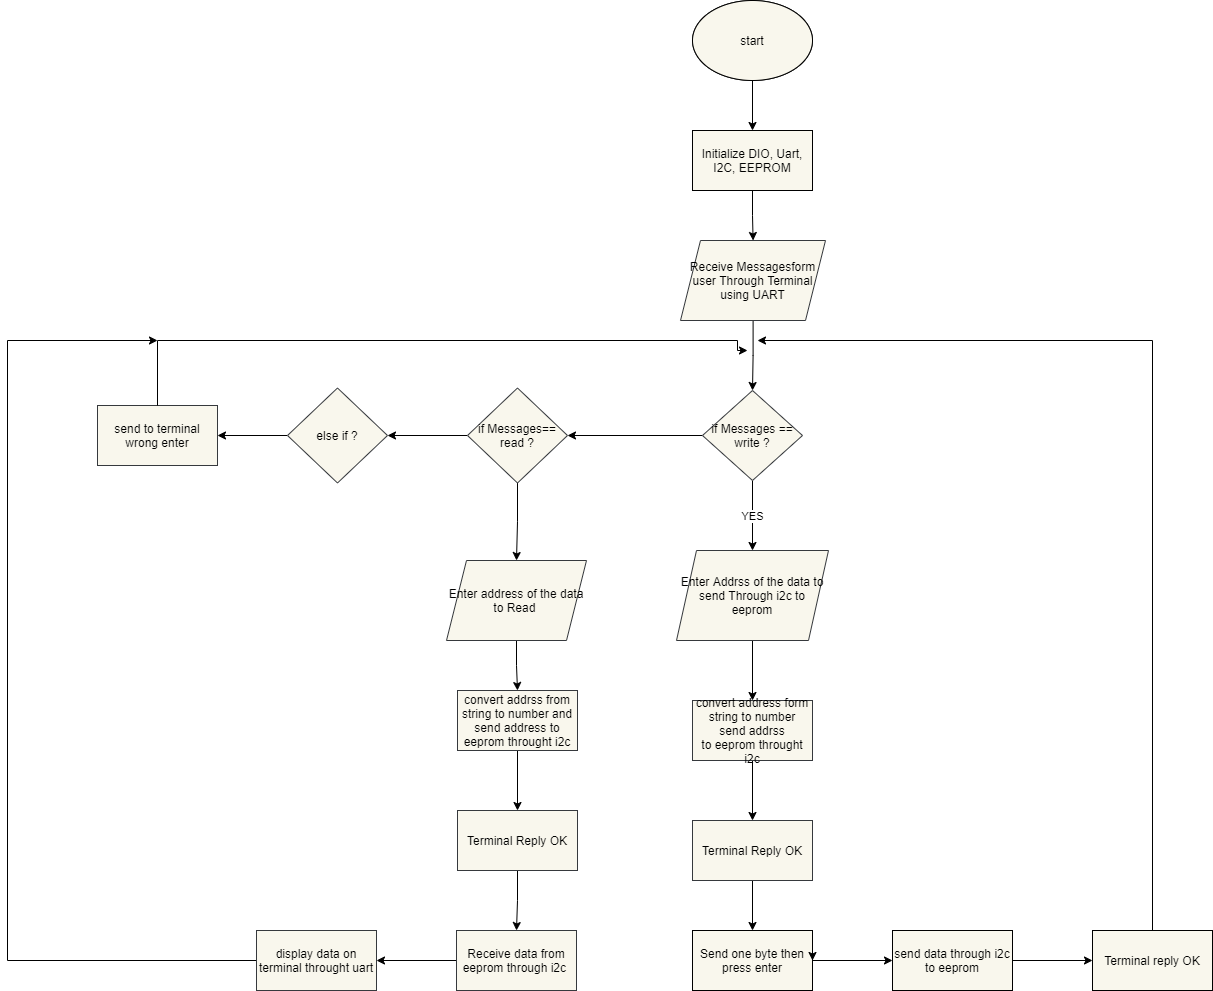

The diagram above was exported from draw.io. Its source (the exported page's mxGraphModel, read from the mxfile embedded in the PNG):
<mxGraphModel dx="2318" dy="1488" grid="1" gridSize="10" guides="1" tooltips="1" connect="1" arrows="1" fold="1" page="1" pageScale="1" pageWidth="850" pageHeight="1100" background="#ffffff" math="0" shadow="1">
  <root>
    <mxCell id="0" />
    <mxCell id="1" parent="0" />
    <mxCell id="5" value="" style="edgeStyle=orthogonalEdgeStyle;rounded=0;orthogonalLoop=1;jettySize=auto;html=1;strokeColor=#000000;" edge="1" parent="1" source="2" target="4">
      <mxGeometry relative="1" as="geometry" />
    </mxCell>
    <mxCell id="2" value="start" style="ellipse;whiteSpace=wrap;html=1;" vertex="1" parent="1">
      <mxGeometry x="365" y="20" width="120" height="80" as="geometry" />
    </mxCell>
    <mxCell id="7" value="" style="edgeStyle=orthogonalEdgeStyle;rounded=0;orthogonalLoop=1;jettySize=auto;html=1;strokeColor=#000000;" edge="1" parent="1" source="4" target="6">
      <mxGeometry relative="1" as="geometry" />
    </mxCell>
    <mxCell id="4" value="Initialize DIO, Uart, I2C, EEPROM" style="whiteSpace=wrap;html=1;fillColor=#f9f7ed;strokeColor=#000000;fontColor=#000000;" vertex="1" parent="1">
      <mxGeometry x="365" y="150" width="120" height="60" as="geometry" />
    </mxCell>
    <mxCell id="10" value="" style="edgeStyle=orthogonalEdgeStyle;rounded=0;orthogonalLoop=1;jettySize=auto;html=1;strokeColor=#000000;" edge="1" parent="1" source="6" target="9">
      <mxGeometry relative="1" as="geometry" />
    </mxCell>
    <mxCell id="6" value="Receive Messagesform user Through Terminal using UART" style="shape=parallelogram;perimeter=parallelogramPerimeter;whiteSpace=wrap;html=1;fixedSize=1;fillColor=#f9f7ed;strokeColor=#36393d;fontColor=#000000;" vertex="1" parent="1">
      <mxGeometry x="353" y="260" width="145" height="80" as="geometry" />
    </mxCell>
    <mxCell id="12" value="YES" style="edgeStyle=orthogonalEdgeStyle;rounded=0;orthogonalLoop=1;jettySize=auto;html=1;strokeColor=#000000;" edge="1" parent="1" source="9" target="11">
      <mxGeometry relative="1" as="geometry" />
    </mxCell>
    <mxCell id="14" value="" style="edgeStyle=orthogonalEdgeStyle;rounded=0;orthogonalLoop=1;jettySize=auto;html=1;strokeColor=#000000;" edge="1" parent="1" source="9" target="13">
      <mxGeometry relative="1" as="geometry" />
    </mxCell>
    <mxCell id="9" value="if Messages == write ?" style="rhombus;whiteSpace=wrap;html=1;fillColor=#f9f7ed;strokeColor=#36393d;fontColor=#000000;" vertex="1" parent="1">
      <mxGeometry x="375" y="410" width="100" height="90" as="geometry" />
    </mxCell>
    <mxCell id="18" value="" style="edgeStyle=orthogonalEdgeStyle;rounded=0;orthogonalLoop=1;jettySize=auto;html=1;strokeColor=#000000;" edge="1" parent="1" source="11" target="17">
      <mxGeometry relative="1" as="geometry" />
    </mxCell>
    <mxCell id="11" value="Enter Addrss of the data to send Through i2c to eeprom" style="shape=parallelogram;perimeter=parallelogramPerimeter;whiteSpace=wrap;html=1;fixedSize=1;fillColor=#f9f7ed;strokeColor=#36393d;fontColor=#000000;" vertex="1" parent="1">
      <mxGeometry x="349" y="570" width="152" height="90" as="geometry" />
    </mxCell>
    <mxCell id="16" value="" style="edgeStyle=orthogonalEdgeStyle;rounded=0;orthogonalLoop=1;jettySize=auto;html=1;strokeColor=#000000;" edge="1" parent="1" source="13" target="15">
      <mxGeometry relative="1" as="geometry" />
    </mxCell>
    <mxCell id="43" value="" style="edgeStyle=orthogonalEdgeStyle;rounded=0;orthogonalLoop=1;jettySize=auto;html=1;strokeColor=#000000;" edge="1" parent="1" source="13" target="42">
      <mxGeometry relative="1" as="geometry" />
    </mxCell>
    <mxCell id="13" value="if Messages== read ?" style="rhombus;whiteSpace=wrap;html=1;fillColor=#f9f7ed;strokeColor=#36393d;fontColor=#000000;" vertex="1" parent="1">
      <mxGeometry x="140" y="407.5" width="100" height="95" as="geometry" />
    </mxCell>
    <mxCell id="33" style="edgeStyle=orthogonalEdgeStyle;rounded=0;orthogonalLoop=1;jettySize=auto;html=1;entryX=0.5;entryY=0;entryDx=0;entryDy=0;strokeColor=#000000;" edge="1" parent="1" source="15" target="31">
      <mxGeometry relative="1" as="geometry" />
    </mxCell>
    <mxCell id="15" value="Enter address of the data to Read&amp;nbsp;" style="shape=parallelogram;perimeter=parallelogramPerimeter;whiteSpace=wrap;html=1;fixedSize=1;fillColor=#f9f7ed;strokeColor=#36393d;fontColor=#000000;" vertex="1" parent="1">
      <mxGeometry x="119" y="580" width="140" height="80" as="geometry" />
    </mxCell>
    <mxCell id="20" value="" style="edgeStyle=orthogonalEdgeStyle;rounded=0;orthogonalLoop=1;jettySize=auto;html=1;strokeColor=#000000;" edge="1" parent="1" source="17" target="19">
      <mxGeometry relative="1" as="geometry" />
    </mxCell>
    <mxCell id="17" value="convert address form string to number&lt;br&gt;send addrss&lt;br&gt;to eeprom throught i2c" style="whiteSpace=wrap;html=1;fillColor=#f9f7ed;strokeColor=#36393d;fontColor=#000000;" vertex="1" parent="1">
      <mxGeometry x="365" y="720" width="120" height="60" as="geometry" />
    </mxCell>
    <mxCell id="22" value="" style="edgeStyle=orthogonalEdgeStyle;rounded=0;orthogonalLoop=1;jettySize=auto;html=1;strokeColor=#000000;" edge="1" parent="1" source="19" target="21">
      <mxGeometry relative="1" as="geometry" />
    </mxCell>
    <mxCell id="19" value="Terminal Reply OK" style="whiteSpace=wrap;html=1;fillColor=#f9f7ed;strokeColor=#36393d;fontColor=#000000;" vertex="1" parent="1">
      <mxGeometry x="365" y="840" width="120" height="60" as="geometry" />
    </mxCell>
    <mxCell id="26" value="" style="edgeStyle=orthogonalEdgeStyle;rounded=0;orthogonalLoop=1;jettySize=auto;html=1;strokeColor=#000000;" edge="1" parent="1" source="21" target="25">
      <mxGeometry relative="1" as="geometry" />
    </mxCell>
    <mxCell id="21" value="Send one byte then press enter" style="whiteSpace=wrap;html=1;fillColor=#f9f7ed;fontColor=#000000;strokeColor=#000000;" vertex="1" parent="1">
      <mxGeometry x="365" y="950" width="120" height="60" as="geometry" />
    </mxCell>
    <mxCell id="28" value="" style="edgeStyle=orthogonalEdgeStyle;rounded=0;orthogonalLoop=1;jettySize=auto;html=1;strokeColor=#000000;" edge="1" parent="1" source="25" target="27">
      <mxGeometry relative="1" as="geometry" />
    </mxCell>
    <mxCell id="25" value="send data through i2c to eeprom" style="whiteSpace=wrap;html=1;fillColor=#f9f7ed;fontColor=#000000;strokeColor=#000000;" vertex="1" parent="1">
      <mxGeometry x="565" y="950" width="120" height="60" as="geometry" />
    </mxCell>
    <mxCell id="39" style="edgeStyle=orthogonalEdgeStyle;rounded=0;orthogonalLoop=1;jettySize=auto;html=1;strokeColor=#000000;" edge="1" parent="1" source="27">
      <mxGeometry relative="1" as="geometry">
        <mxPoint x="430" y="360" as="targetPoint" />
        <Array as="points">
          <mxPoint x="825" y="360" />
        </Array>
      </mxGeometry>
    </mxCell>
    <mxCell id="27" value="Terminal reply OK" style="whiteSpace=wrap;html=1;fillColor=#f9f7ed;fontColor=#000000;strokeColor=#000000;" vertex="1" parent="1">
      <mxGeometry x="765" y="950" width="120" height="60" as="geometry" />
    </mxCell>
    <mxCell id="30" value="" style="edgeStyle=orthogonalEdgeStyle;rounded=0;orthogonalLoop=1;jettySize=auto;html=1;strokeColor=#000000;" edge="1" parent="1" source="31" target="32">
      <mxGeometry relative="1" as="geometry" />
    </mxCell>
    <mxCell id="31" value="convert addrss from string to number and send address to eeprom throught i2c" style="whiteSpace=wrap;html=1;fillColor=#f9f7ed;strokeColor=#36393d;fontColor=#000000;" vertex="1" parent="1">
      <mxGeometry x="130" y="710" width="120" height="60" as="geometry" />
    </mxCell>
    <mxCell id="36" value="" style="edgeStyle=orthogonalEdgeStyle;rounded=0;orthogonalLoop=1;jettySize=auto;html=1;strokeColor=#000000;" edge="1" parent="1" source="32" target="35">
      <mxGeometry relative="1" as="geometry" />
    </mxCell>
    <mxCell id="32" value="Terminal Reply OK" style="whiteSpace=wrap;html=1;fillColor=#f9f7ed;strokeColor=#36393d;fontColor=#000000;" vertex="1" parent="1">
      <mxGeometry x="130" y="830" width="120" height="60" as="geometry" />
    </mxCell>
    <mxCell id="38" value="" style="edgeStyle=orthogonalEdgeStyle;rounded=0;orthogonalLoop=1;jettySize=auto;html=1;strokeColor=#000000;" edge="1" parent="1" source="35" target="37">
      <mxGeometry relative="1" as="geometry" />
    </mxCell>
    <mxCell id="35" value="Receive data from eeprom through i2c&amp;nbsp;" style="whiteSpace=wrap;html=1;fillColor=#f9f7ed;strokeColor=#36393d;fontColor=#000000;" vertex="1" parent="1">
      <mxGeometry x="129" y="950" width="120" height="60" as="geometry" />
    </mxCell>
    <mxCell id="52" style="edgeStyle=orthogonalEdgeStyle;rounded=0;orthogonalLoop=1;jettySize=auto;html=1;strokeColor=#000000;" edge="1" parent="1" source="37">
      <mxGeometry relative="1" as="geometry">
        <mxPoint x="-170" y="360" as="targetPoint" />
        <Array as="points">
          <mxPoint x="-320" y="980" />
          <mxPoint x="-320" y="360" />
        </Array>
      </mxGeometry>
    </mxCell>
    <mxCell id="37" value="display data on terminal throught uart" style="whiteSpace=wrap;html=1;fillColor=#f9f7ed;strokeColor=#36393d;fontColor=#000000;" vertex="1" parent="1">
      <mxGeometry x="-71" y="950" width="120" height="60" as="geometry" />
    </mxCell>
    <mxCell id="45" value="" style="edgeStyle=orthogonalEdgeStyle;rounded=0;orthogonalLoop=1;jettySize=auto;html=1;strokeColor=#000000;" edge="1" parent="1" source="42" target="44">
      <mxGeometry relative="1" as="geometry" />
    </mxCell>
    <mxCell id="42" value="else if ?" style="rhombus;whiteSpace=wrap;html=1;fillColor=#f9f7ed;strokeColor=#36393d;fontColor=#000000;" vertex="1" parent="1">
      <mxGeometry x="-40" y="407.5" width="100" height="95" as="geometry" />
    </mxCell>
    <mxCell id="44" value="send to terminal wrong enter" style="whiteSpace=wrap;html=1;fillColor=#f9f7ed;strokeColor=#36393d;fontColor=#000000;" vertex="1" parent="1">
      <mxGeometry x="-230" y="425" width="120" height="60" as="geometry" />
    </mxCell>
    <mxCell id="51" style="edgeStyle=orthogonalEdgeStyle;rounded=0;orthogonalLoop=1;jettySize=auto;html=1;strokeColor=#000000;" edge="1" parent="1" source="44">
      <mxGeometry relative="1" as="geometry">
        <mxPoint x="420" y="370" as="targetPoint" />
        <mxPoint x="-169.990291262136" y="425" as="sourcePoint" />
        <Array as="points">
          <mxPoint x="-170" y="360" />
          <mxPoint x="410" y="360" />
          <mxPoint x="410" y="370" />
        </Array>
      </mxGeometry>
    </mxCell>
    <mxCell id="53" style="edgeStyle=orthogonalEdgeStyle;rounded=0;orthogonalLoop=1;jettySize=auto;html=1;exitX=1;exitY=0.25;exitDx=0;exitDy=0;entryX=1;entryY=0.5;entryDx=0;entryDy=0;" edge="1" parent="1" source="21" target="21">
      <mxGeometry relative="1" as="geometry" />
    </mxCell>
    <mxCell id="54" value="start" style="ellipse;whiteSpace=wrap;html=1;fillColor=#f9f7ed;strokeColor=#000000;fontColor=#000000;" vertex="1" parent="1">
      <mxGeometry x="365" y="20" width="120" height="80" as="geometry" />
    </mxCell>
  </root>
</mxGraphModel>